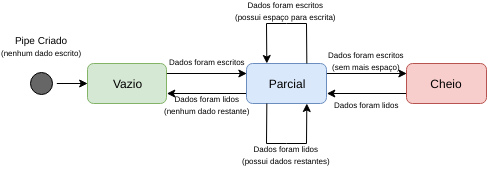

The diagram above was exported from draw.io. Its source (the exported page's mxGraphModel, read from the mxfile embedded in the PNG):
<mxGraphModel dx="658" dy="440" grid="1" gridSize="10" guides="1" tooltips="1" connect="1" arrows="1" fold="1" page="1" pageScale="1" pageWidth="850" pageHeight="1100" background="#ffffff" math="0" shadow="0">
  <root>
    <mxCell id="0" />
    <mxCell id="1" parent="0" />
    <mxCell id="2" style="edgeStyle=none;rounded=0;comic=0;html=1;exitX=0;exitY=0.5;entryX=1;entryY=0.5;shadow=0;labelBackgroundColor=none;startArrow=classic;startFill=1;endArrow=none;endFill=0;endSize=6;jettySize=auto;orthogonalLoop=1;strokeColor=#000000;strokeWidth=1;fontSize=10;fontColor=#000000;" edge="1" source="4" target="12" parent="1">
      <mxGeometry x="90.33333333333337" y="780" as="geometry" />
    </mxCell>
    <mxCell id="3" value="&lt;font style=&quot;font-size: 8px&quot;&gt;&lt;br&gt;&lt;br&gt;Dados foram lidos&lt;br&gt;(nenhum dado restante)&lt;/font&gt;" style="edgeStyle=none;rounded=0;comic=0;html=1;exitX=1;exitY=0.75;entryX=0;entryY=0.75;shadow=0;labelBackgroundColor=none;startArrow=classic;startFill=1;endArrow=none;endFill=0;endSize=6;jettySize=auto;orthogonalLoop=1;strokeColor=#000000;strokeWidth=1;fontSize=10;fontColor=#000000;" edge="1" source="4" target="9" parent="1">
      <mxGeometry x="200.33333333333337" y="790" as="geometry" />
    </mxCell>
    <mxCell id="4" value="Vazio" style="rounded=1;whiteSpace=wrap;html=1;labelBackgroundColor=none;strokeColor=#82b366;strokeWidth=1;fillColor=#d5e8d4;fontSize=12;fontColor=#000000;align=center;" vertex="1" parent="1">
      <mxGeometry x="121" y="760" width="79" height="40" as="geometry" />
    </mxCell>
    <mxCell id="5" style="edgeStyle=none;rounded=0;comic=0;html=1;exitX=0;exitY=0.25;entryX=1;entryY=0.25;shadow=0;labelBackgroundColor=none;startArrow=classic;startFill=1;endArrow=none;endFill=0;endSize=6;jettySize=auto;orthogonalLoop=1;strokeColor=#000000;strokeWidth=1;fontSize=10;fontColor=#000000;" edge="1" source="9" target="4" parent="1">
      <mxGeometry x="200.33333333333337" y="770" as="geometry" />
    </mxCell>
    <mxCell id="6" value="&lt;font style=&quot;font-size: 8px&quot;&gt;Dados foram&amp;nbsp;escritos&lt;br&gt;&lt;br&gt;&lt;br&gt;&lt;/font&gt;" style="text;html=1;resizable=0;points=[];align=center;verticalAlign=middle;labelBackgroundColor=none;fontSize=12;fontColor=#000000;" vertex="1" connectable="0" parent="5">
      <mxGeometry y="1" relative="1" as="geometry">
        <mxPoint as="offset" />
      </mxGeometry>
    </mxCell>
    <mxCell id="7" value="&lt;font style=&quot;font-size: 8px&quot;&gt;Dados foram&amp;nbsp;escritos&lt;br&gt;&lt;br&gt;&lt;br&gt;&lt;/font&gt;" style="text;html=1;resizable=0;points=[];align=center;verticalAlign=middle;labelBackgroundColor=none;fontSize=12;fontColor=#000000;" vertex="1" connectable="0" parent="1">
      <mxGeometry x="240.33333333333337" y="771" as="geometry">
        <mxPoint as="offset" />
      </mxGeometry>
    </mxCell>
    <mxCell id="8" value="&lt;font style=&quot;font-size: 8px&quot;&gt;&lt;br&gt;&lt;br&gt;Dados foram&amp;nbsp;lidos&lt;br&gt;&lt;/font&gt;" style="edgeStyle=none;rounded=0;comic=0;html=1;exitX=1;exitY=0.75;entryX=0;entryY=0.75;shadow=0;labelBackgroundColor=none;startArrow=classic;startFill=1;endArrow=none;endFill=0;endSize=6;jettySize=auto;orthogonalLoop=1;strokeColor=#000000;strokeWidth=1;fontSize=10;fontColor=#000000;" edge="1" source="9" target="11" parent="1">
      <mxGeometry x="360.33333333333337" y="790" as="geometry" />
    </mxCell>
    <mxCell id="9" value="Parcial" style="rounded=1;whiteSpace=wrap;html=1;labelBackgroundColor=none;strokeColor=#6c8ebf;strokeWidth=1;fillColor=#dae8fc;fontSize=12;fontColor=#000000;align=center;" vertex="1" parent="1">
      <mxGeometry x="280" y="760" width="80" height="40" as="geometry" />
    </mxCell>
    <mxCell id="10" value="&lt;font style=&quot;font-size: 8px&quot;&gt;Dados foram&amp;nbsp;escritos&lt;br&gt;(sem mais espaço)&lt;br&gt;&lt;/font&gt;&lt;br&gt;&lt;br&gt;" style="edgeStyle=none;rounded=0;comic=0;html=1;exitX=0;exitY=0.25;entryX=1;entryY=0.25;shadow=0;labelBackgroundColor=none;startArrow=classic;startFill=1;endArrow=none;endFill=0;endSize=6;jettySize=auto;orthogonalLoop=1;strokeColor=#000000;strokeWidth=1;fontSize=10;fontColor=#000000;" edge="1" source="11" target="9" parent="1">
      <mxGeometry x="360.33333333333337" y="770" as="geometry" />
    </mxCell>
    <mxCell id="11" value="Cheio" style="rounded=1;whiteSpace=wrap;html=1;labelBackgroundColor=none;strokeColor=#b85450;strokeWidth=1;fillColor=#f8cecc;fontSize=12;fontColor=#000000;align=center;" vertex="1" parent="1">
      <mxGeometry x="440" y="760" width="80" height="40" as="geometry" />
    </mxCell>
    <mxCell id="12" value="Pipe Criado&lt;br&gt;&lt;font style=&quot;font-size: 8px&quot;&gt;(nenhum dado escrito)&lt;/font&gt;&lt;br&gt;&lt;br&gt;&lt;br&gt;&lt;br&gt;&lt;br&gt;&lt;br&gt;&lt;br&gt;" style="ellipse;html=1;shape=startState;fillColor=#666666;strokeColor=#000000;labelBackgroundColor=none;fontSize=10;fontColor=#000000;align=center;" vertex="1" parent="1">
      <mxGeometry x="60" y="765" width="30" height="30" as="geometry" />
    </mxCell>
    <mxCell id="13" value="&lt;font style=&quot;font-size: 8px&quot;&gt;&lt;br&gt;&lt;br&gt;Dados foram&amp;nbsp;lidos&lt;br&gt;(possui dados restantes)&lt;/font&gt;&lt;br&gt;" style="edgeStyle=none;rounded=0;comic=0;html=1;exitX=0.75;exitY=1;entryX=0.25;entryY=1;shadow=0;labelBackgroundColor=none;startArrow=classic;startFill=1;endArrow=none;endFill=0;endSize=6;jettySize=auto;orthogonalLoop=1;strokeColor=#000000;strokeWidth=1;fontSize=10;fontColor=#000000;" edge="1" source="9" target="9" parent="1">
      <mxGeometry x="300" y="800" as="geometry">
        <Array as="points">
          <mxPoint x="340" y="840" />
          <mxPoint x="320" y="840" />
          <mxPoint x="300" y="840" />
        </Array>
      </mxGeometry>
    </mxCell>
    <mxCell id="14" value="&lt;font style=&quot;font-size: 8px&quot;&gt;Dados foram&amp;nbsp;escritos&lt;br&gt;(possui espaço para escrita)&lt;br&gt;&lt;br&gt;&lt;/font&gt;&lt;br&gt;" style="edgeStyle=none;comic=0;html=1;exitX=0.25;exitY=0;entryX=0.75;entryY=0;shadow=0;labelBackgroundColor=none;startArrow=classic;startFill=1;endArrow=none;endFill=0;endSize=6;jettySize=auto;orthogonalLoop=1;strokeColor=#000000;strokeWidth=1;fontSize=10;fontColor=#000000;rounded=0;" edge="1" source="9" target="9" parent="1">
      <mxGeometry x="300" y="720" as="geometry">
        <Array as="points">
          <mxPoint x="300" y="720" />
          <mxPoint x="320" y="720" />
          <mxPoint x="340" y="720" />
        </Array>
      </mxGeometry>
    </mxCell>
  </root>
</mxGraphModel>